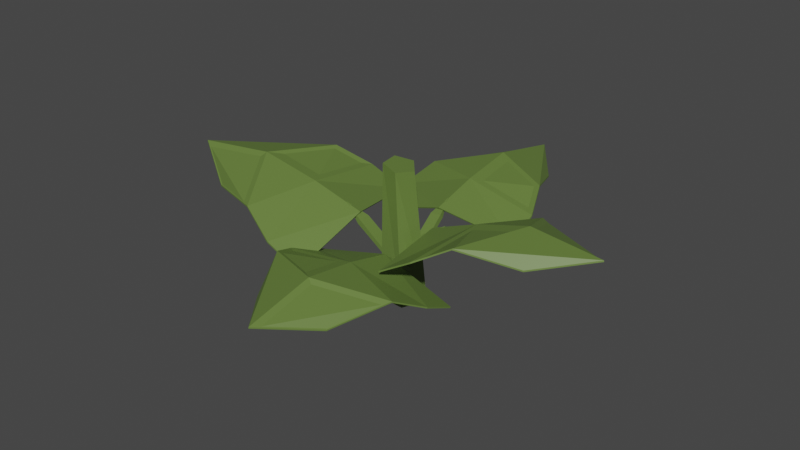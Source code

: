 # Source: PumpkinPlant_Stage01.blend  (saved by Blender 2.90.8; exported with 4.5.12 LTS)
import bpy
from mathutils import Matrix  # noqa: F401  (used for matrix-valued properties, if any)

bpy.ops.wm.read_factory_settings(use_empty=True)
scene = bpy.context.scene
scene.name = 'Scene'

# ---- collections
col_collection = bpy.data.collections.new('Collection'); scene.collection.children.link(col_collection)

# ---- materials (node trees are filled in below, after node groups)
mat_greenpumpkinplant = bpy.data.materials.new('GreenPumpkinPlant')
mat_greenpumpkinplant.use_transparent_shadow = False

# ---- material node trees
mat_greenpumpkinplant.use_nodes = True; mat_greenpumpkinplant.node_tree.nodes.clear()
_N = mat_greenpumpkinplant.node_tree.nodes; _L = mat_greenpumpkinplant.node_tree.links
n0 = _N.new('ShaderNodeBsdfPrincipled'); n0.name = 'Principled BSDF'; n0.location = (10, 300)
n0.distribution = 'GGX'
n0.subsurface_method = 'BURLEY'
n0.inputs[0].default_value = (0.1261, 0.2019, 0.04376, 1.0)
n0.inputs[3].default_value = 1.45
n0.inputs[27].default_value = (0.0, 0.0, 0.0, 1.0)
n0.inputs[28].default_value = 1.0
n1 = _N.new('ShaderNodeOutputMaterial'); n1.name = 'Material Output'; n1.location = (300, 300)
_L.new(n0.outputs[0], n1.inputs[0])
n1.is_active_output = True

# ---- world
world_world = bpy.data.worlds.new('World'); scene.world = world_world
world_world.use_nodes = True; world_world.node_tree.nodes.clear()
_N = world_world.node_tree.nodes; _L = world_world.node_tree.links
n0 = _N.new('ShaderNodeOutputWorld'); n0.name = 'World Output'; n0.location = (300, 300)
n1 = _N.new('ShaderNodeBackground'); n1.name = 'Background'; n1.location = (10, 300)
n1.inputs[0].default_value = (0.05088, 0.05088, 0.05088, 1.0)
_L.new(n1.outputs[0], n0.inputs[0])
n0.is_active_output = True
world_world.color = (0.05088, 0.05088, 0.05088)
world_world.use_sun_shadow = False
world_world.sun_shadow_jitter_overblur = 0.0

# ---- meshes
me_sphere_004 = bpy.data.meshes.new('Sphere.004')
me_sphere_004.from_pydata([(-0.05879, 0.1996, 0.4818), (-0.1818, 0.1129, 0.5204), (-0.1396, -0.07709, 0.5334), (0.009561, -0.1079, 0.5027), (0.0595, 0.06307, 0.4709), (0.203, 0.04939, -0.6148), (0.1148, -0.1593, -0.6148), (-0.1109, -0.1399, -0.6148), (-0.1622, 0.08077, -0.6148), (0.03179, 0.1978, -0.6148), (-0.02577, 0.1379, -0.2686), (-0.02804, 0.1104, -0.2498), (0.08226, 0.1358, -0.2586), (0.08, 0.1083, -0.2398), (0.007648, 0.5649, 0.0501), (-0.03328, 0.4207, -0.06936), (-0.03688, 0.394, -0.03582), (0.06412, 0.4188, -0.06039), (0.06052, 0.3921, -0.02685), (-0.2961, 1.52, -0.05452), (-0.2971, 1.52, -0.0428), (0.3618, 1.507, 0.00604), (0.3607, 1.508, 0.01776), (0.03296, 1.939, 0.06404), (0.03188, 1.939, 0.07575), (-0.6408, 0.7998, -0.1071), (-0.6419, 0.7964, -0.09606), (0.6825, 0.7742, 0.01469), (0.6814, 0.7708, 0.02577), (0.006945, 0.8553, 0.1188), (0.00803, 0.8587, 0.1077), (-0.6512, 0.5167, -0.2314), (-0.6523, 0.5124, -0.2205), (0.7045, 0.4904, -0.1066), (0.7034, 0.4862, -0.09565), (0.009935, 0.4378, -0.001457), (0.008848, 0.4335, 0.009451), (-0.534, 1.075, 0.03491), (-0.5351, 1.074, 0.04631), (0.5622, 1.054, 0.1358), (0.5611, 1.052, 0.1472), (0.008963, 1.327, 0.196), (0.01004, 1.329, 0.1846), (-0.111, -0.06001, -0.2967), (-0.07975, -0.05827, -0.2803), (-0.1229, 0.05411, -0.2863), (-0.09161, 0.05585, -0.2698), (-0.5233, -0.08033, 0.09174), (-0.3813, -0.1048, -0.052), (-0.3488, -0.1044, -0.01991), (-0.392, -0.001937, -0.04257), (-0.3595, -0.001503, -0.01048), (-1.492, -0.5356, 0.09783), (-1.49, -0.5366, 0.1102), (-1.564, 0.1592, 0.1616), (-1.562, 0.1582, 0.1739), (-1.962, -0.2466, 0.2749), (-1.96, -0.2476, 0.2873), (-0.6964, -0.798, -0.0467), (-0.6913, -0.7985, -0.03543), (-0.8417, 0.5999, 0.08152), (-0.8366, 0.5993, 0.09278), (-0.8184, -0.1209, 0.1998), (-0.8235, -0.1204, 0.1885), (-0.4141, -0.7709, -0.2124), (-0.4082, -0.7713, -0.2015), (-0.563, 0.6612, -0.08108), (-0.557, 0.6608, -0.0701), (-0.3971, -0.0608, 0.0218), (-0.3911, -0.06119, 0.03278), (-0.9821, -0.7223, 0.1371), (-0.9788, -0.723, 0.1489), (-1.102, 0.4357, 0.2433), (-1.099, 0.4349, 0.2551), (-1.302, -0.184, 0.339), (-1.306, -0.1832, 0.3272), (0.1258, -0.04373, -0.3407), (0.1254, -0.01667, -0.3227), (0.02027, -0.04815, -0.3364), (0.01988, -0.0211, -0.3184), (0.1032, -0.457, -0.02554), (0.1402, -0.3158, -0.142), (0.1405, -0.2892, -0.1097), (0.04506, -0.3198, -0.1381), (0.04528, -0.2932, -0.1057), (0.4609, -1.369, -0.09746), (0.4614, -1.369, -0.086), (-0.1818, -1.396, -0.07092), (-0.1813, -1.396, -0.05947), (0.1607, -1.795, 0.008398), (0.1611, -1.795, 0.01986), (0.7551, -0.6479, -0.1431), (0.7554, -0.6444, -0.1323), (-0.5379, -0.7021, -0.08973), (-0.5376, -0.6986, -0.07895), (0.118, -0.7386, 0.04589), (0.1177, -0.7421, 0.03512), (0.7544, -0.3735, -0.2679), (0.7546, -0.3692, -0.2573), (-0.5704, -0.4291, -0.2133), (-0.5701, -0.4247, -0.2027), (0.0959, -0.3342, -0.07782), (0.09616, -0.3299, -0.06722), (0.6608, -0.9205, -0.005779), (0.6612, -0.9187, 0.005338), (-0.4102, -0.9654, 0.03844), (-0.4099, -0.9636, 0.04955), (0.1406, -1.197, 0.1284), (0.1402, -1.198, 0.1173), (0.03196, 0.01687, -0.2219), (0.002537, 0.0204, -0.2068), (0.02758, -0.09004, -0.2054), (-0.001845, -0.08651, -0.1903), (0.4158, 0.003161, 0.1471), (0.2879, 0.03653, 0.008915), (0.2575, 0.04235, 0.03858), (0.284, -0.05985, 0.02376), (0.2535, -0.05404, 0.05342), (1.378, 0.2965, 0.1406), (1.376, 0.2983, 0.1521), (1.351, -0.3545, 0.2409), (1.35, -0.3526, 0.2524), (1.775, -0.02441, 0.3297), (1.773, -0.02258, 0.3412), (0.6741, 0.6381, -0.02106), (0.6695, 0.6399, -0.0106), (0.6205, -0.6715, 0.1807), (0.6158, -0.6697, 0.1911), (0.6951, 0.007605, 0.2503), (0.6998, 0.005801, 0.2398), (0.409, 0.6411, -0.1789), (0.4034, 0.6429, -0.1687), (0.354, -0.7006, 0.02773), (0.3484, -0.6988, 0.03791), (0.2962, -0.002143, 0.08085), (0.2907, -0.000346, 0.09104), (0.9286, 0.5402, 0.1596), (0.9256, 0.5421, 0.1706), (0.8841, -0.5445, 0.3267), (0.8811, -0.5427, 0.3377), (1.153, 0.009461, 0.3841), (1.156, 0.007645, 0.3731)], [], [(5, 4, 3, 6), (8, 1, 0, 9), (6, 3, 2, 7), (9, 0, 4, 5), (7, 2, 1, 8), (5, 6, 7, 8, 9), (15, 16, 14), (17, 18, 13, 12), (12, 13, 11, 10), (15, 17, 12, 10), (18, 16, 11, 13), (14, 16, 18), (14, 17, 15), (14, 18, 17), (10, 11, 16, 15), (26, 25, 31, 32), (23, 24, 22, 21), (30, 27, 33, 35), (26, 32, 36, 29), (30, 35, 31, 25), (29, 36, 34, 28), (28, 34, 33, 27), (19, 20, 24, 23), (41, 29, 28, 40), (38, 26, 29, 41), (39, 27, 30, 42), (40, 28, 27, 39), (37, 38, 20, 19), (35, 36, 32, 31), (33, 34, 36, 35), (42, 30, 25, 37), (23, 42, 37, 19), (25, 26, 38, 37), (22, 40, 39, 21), (21, 39, 42, 23), (20, 38, 41, 24), (24, 41, 40, 22), (48, 49, 47), (50, 51, 46, 45), (45, 46, 44, 43), (48, 50, 45, 43), (51, 49, 44, 46), (47, 49, 51), (47, 50, 48), (47, 51, 50), (43, 44, 49, 48), (59, 58, 64, 65), (56, 57, 55, 54), (63, 60, 66, 68), (59, 65, 69, 62), (63, 68, 64, 58), (62, 69, 67, 61), (61, 67, 66, 60), (52, 53, 57, 56), (74, 62, 61, 73), (71, 59, 62, 74), (72, 60, 63, 75), (73, 61, 60, 72), (70, 71, 53, 52), (68, 69, 65, 64), (66, 67, 69, 68), (75, 63, 58, 70), (56, 75, 70, 52), (58, 59, 71, 70), (55, 73, 72, 54), (54, 72, 75, 56), (53, 71, 74, 57), (57, 74, 73, 55), (81, 82, 80), (83, 84, 79, 78), (78, 79, 77, 76), (81, 83, 78, 76), (84, 82, 77, 79), (80, 82, 84), (80, 83, 81), (80, 84, 83), (76, 77, 82, 81), (92, 91, 97, 98), (89, 90, 88, 87), (96, 93, 99, 101), (92, 98, 102, 95), (96, 101, 97, 91), (95, 102, 100, 94), (94, 100, 99, 93), (85, 86, 90, 89), (107, 95, 94, 106), (104, 92, 95, 107), (105, 93, 96, 108), (106, 94, 93, 105), (103, 104, 86, 85), (101, 102, 98, 97), (99, 100, 102, 101), (108, 96, 91, 103), (89, 108, 103, 85), (91, 92, 104, 103), (88, 106, 105, 87), (87, 105, 108, 89), (86, 104, 107, 90), (90, 107, 106, 88), (114, 115, 113), (116, 117, 112, 111), (111, 112, 110, 109), (114, 116, 111, 109), (117, 115, 110, 112), (113, 115, 117), (113, 116, 114), (113, 117, 116), (109, 110, 115, 114), (125, 124, 130, 131), (122, 123, 121, 120), (129, 126, 132, 134), (125, 131, 135, 128), (129, 134, 130, 124), (128, 135, 133, 127), (127, 133, 132, 126), (118, 119, 123, 122), (140, 128, 127, 139), (137, 125, 128, 140), (138, 126, 129, 141), (139, 127, 126, 138), (136, 137, 119, 118), (134, 135, 131, 130), (132, 133, 135, 134), (141, 129, 124, 136), (122, 141, 136, 118), (124, 125, 137, 136), (121, 139, 138, 120), (120, 138, 141, 122), (119, 137, 140, 123), (123, 140, 139, 121), (4, 0, 1, 2, 3)])
_uv = me_sphere_004.uv_layers.new(name='UVMap')
_uv.uv.foreach_set('vector', [1.0, 0.5, 1.0, 0.75, 0.8, 0.75, 0.8, 0.5, 0.4, 0.5, 0.4, 0.75, 0.2, 0.75, 0.2, 0.5, 0.8, 0.5, 0.8, 0.75, 0.6, 0.75, 0.6, 0.5, 0.2, 0.5, 0.2, 0.75, 2.98e-08, 0.75, 2.98e-08, 0.5, 0.6, 0.5, 0.6, 0.75, 0.4, 0.75, 0.4, 0.5, 0.75, 0.49, 0.9783, 0.3242, 0.8911, 0.05584, 0.6089, 0.05584, 0.5217, 0.3242, 0.375, 0.125, 0.625, 0.125, 0.5, 0.375, 0.375, 0.625, 0.625, 0.625, 0.625, 0.75, 0.375, 0.75, 0.375, 0.75, 0.625, 0.75, 0.625, 1.0, 0.375, 1.0, 0.125, 0.625, 0.375, 0.625, 0.375, 0.75, 0.125, 0.75, 0.625, 0.625, 0.875, 0.625, 0.875, 0.75, 0.625, 0.75, 0.5, 0.375, 0.875, 0.625, 0.625, 0.625, 0.5, 0.375, 0.375, 0.625, 0.125, 0.625, 0.5, 0.375, 0.625, 0.625, 0.375, 0.625, 0.375, 0.0, 0.625, 0.0, 0.625, 0.125, 0.375, 0.125, 0.625, 0.07144, 0.375, 0.07144, 0.375, 0.0, 0.625, 0.0, 0.375, 0.375, 0.625, 0.375, 0.625, 0.5, 0.375, 0.5, 0.25, 0.6786, 0.375, 0.6786, 0.375, 0.75, 0.25, 0.75, 0.875, 0.6786, 0.875, 0.75, 0.75, 0.75, 0.75, 0.6786, 0.25, 0.6786, 0.25, 0.75, 0.125, 0.75, 0.125, 0.6786, 0.75, 0.6786, 0.75, 0.75, 0.625, 0.75, 0.625, 0.6786, 0.625, 0.6786, 0.625, 0.75, 0.375, 0.75, 0.375, 0.6786, 0.375, 0.25, 0.625, 0.25, 0.625, 0.375, 0.375, 0.375, 0.75, 0.5893, 0.75, 0.6786, 0.625, 0.6786, 0.625, 0.5893, 0.875, 0.5893, 0.875, 0.6786, 0.75, 0.6786, 0.75, 0.5893, 0.375, 0.5893, 0.375, 0.6786, 0.25, 0.6786, 0.25, 0.5893, 0.625, 0.5893, 0.625, 0.6786, 0.375, 0.6786, 0.375, 0.5893, 0.375, 0.1607, 0.625, 0.1607, 0.625, 0.25, 0.375, 0.25, 0.375, 0.875, 0.625, 0.875, 0.625, 1.0, 0.375, 1.0, 0.375, 0.75, 0.625, 0.75, 0.625, 0.875, 0.375, 0.875, 0.25, 0.5893, 0.25, 0.6786, 0.125, 0.6786, 0.125, 0.5893, 0.25, 0.5, 0.25, 0.5893, 0.125, 0.5893, 0.125, 0.5, 0.375, 0.07144, 0.625, 0.07144, 0.625, 0.1607, 0.375, 0.1607, 0.625, 0.5, 0.625, 0.5893, 0.375, 0.5893, 0.375, 0.5, 0.375, 0.5, 0.375, 0.5893, 0.25, 0.5893, 0.25, 0.5, 0.875, 0.5, 0.875, 0.5893, 0.75, 0.5893, 0.75, 0.5, 0.75, 0.5, 0.75, 0.5893, 0.625, 0.5893, 0.625, 0.5, 0.375, 0.125, 0.625, 0.125, 0.5, 0.375, 0.375, 0.625, 0.625, 0.625, 0.625, 0.75, 0.375, 0.75, 0.375, 0.75, 0.625, 0.75, 0.625, 1.0, 0.375, 1.0, 0.125, 0.625, 0.375, 0.625, 0.375, 0.75, 0.125, 0.75, 0.625, 0.625, 0.875, 0.625, 0.875, 0.75, 0.625, 0.75, 0.5, 0.375, 0.875, 0.625, 0.625, 0.625, 0.5, 0.375, 0.375, 0.625, 0.125, 0.625, 0.5, 0.375, 0.625, 0.625, 0.375, 0.625, 0.375, 0.0, 0.625, 0.0, 0.625, 0.125, 0.375, 0.125, 0.625, 0.07144, 0.375, 0.07144, 0.375, 0.0, 0.625, 0.0, 0.375, 0.375, 0.625, 0.375, 0.625, 0.5, 0.375, 0.5, 0.25, 0.6786, 0.375, 0.6786, 0.375, 0.75, 0.25, 0.75, 0.875, 0.6786, 0.875, 0.75, 0.75, 0.75, 0.75, 0.6786, 0.25, 0.6786, 0.25, 0.75, 0.125, 0.75, 0.125, 0.6786, 0.75, 0.6786, 0.75, 0.75, 0.625, 0.75, 0.625, 0.6786, 0.625, 0.6786, 0.625, 0.75, 0.375, 0.75, 0.375, 0.6786, 0.375, 0.25, 0.625, 0.25, 0.625, 0.375, 0.375, 0.375, 0.75, 0.5893, 0.75, 0.6786, 0.625, 0.6786, 0.625, 0.5893, 0.875, 0.5893, 0.875, 0.6786, 0.75, 0.6786, 0.75, 0.5893, 0.375, 0.5893, 0.375, 0.6786, 0.25, 0.6786, 0.25, 0.5893, 0.625, 0.5893, 0.625, 0.6786, 0.375, 0.6786, 0.375, 0.5893, 0.375, 0.1607, 0.625, 0.1607, 0.625, 0.25, 0.375, 0.25, 0.375, 0.875, 0.625, 0.875, 0.625, 1.0, 0.375, 1.0, 0.375, 0.75, 0.625, 0.75, 0.625, 0.875, 0.375, 0.875, 0.25, 0.5893, 0.25, 0.6786, 0.125, 0.6786, 0.125, 0.5893, 0.25, 0.5, 0.25, 0.5893, 0.125, 0.5893, 0.125, 0.5, 0.375, 0.07144, 0.625, 0.07144, 0.625, 0.1607, 0.375, 0.1607, 0.625, 0.5, 0.625, 0.5893, 0.375, 0.5893, 0.375, 0.5, 0.375, 0.5, 0.375, 0.5893, 0.25, 0.5893, 0.25, 0.5, 0.875, 0.5, 0.875, 0.5893, 0.75, 0.5893, 0.75, 0.5, 0.75, 0.5, 0.75, 0.5893, 0.625, 0.5893, 0.625, 0.5, 0.375, 0.125, 0.625, 0.125, 0.5, 0.375, 0.375, 0.625, 0.625, 0.625, 0.625, 0.75, 0.375, 0.75, 0.375, 0.75, 0.625, 0.75, 0.625, 1.0, 0.375, 1.0, 0.125, 0.625, 0.375, 0.625, 0.375, 0.75, 0.125, 0.75, 0.625, 0.625, 0.875, 0.625, 0.875, 0.75, 0.625, 0.75, 0.5, 0.375, 0.875, 0.625, 0.625, 0.625, 0.5, 0.375, 0.375, 0.625, 0.125, 0.625, 0.5, 0.375, 0.625, 0.625, 0.375, 0.625, 0.375, 0.0, 0.625, 0.0, 0.625, 0.125, 0.375, 0.125, 0.625, 0.07144, 0.375, 0.07144, 0.375, 0.0, 0.625, 0.0, 0.375, 0.375, 0.625, 0.375, 0.625, 0.5, 0.375, 0.5, 0.25, 0.6786, 0.375, 0.6786, 0.375, 0.75, 0.25, 0.75, 0.875, 0.6786, 0.875, 0.75, 0.75, 0.75, 0.75, 0.6786, 0.25, 0.6786, 0.25, 0.75, 0.125, 0.75, 0.125, 0.6786, 0.75, 0.6786, 0.75, 0.75, 0.625, 0.75, 0.625, 0.6786, 0.625, 0.6786, 0.625, 0.75, 0.375, 0.75, 0.375, 0.6786, 0.375, 0.25, 0.625, 0.25, 0.625, 0.375, 0.375, 0.375, 0.75, 0.5893, 0.75, 0.6786, 0.625, 0.6786, 0.625, 0.5893, 0.875, 0.5893, 0.875, 0.6786, 0.75, 0.6786, 0.75, 0.5893, 0.375, 0.5893, 0.375, 0.6786, 0.25, 0.6786, 0.25, 0.5893, 0.625, 0.5893, 0.625, 0.6786, 0.375, 0.6786, 0.375, 0.5893, 0.375, 0.1607, 0.625, 0.1607, 0.625, 0.25, 0.375, 0.25, 0.375, 0.875, 0.625, 0.875, 0.625, 1.0, 0.375, 1.0, 0.375, 0.75, 0.625, 0.75, 0.625, 0.875, 0.375, 0.875, 0.25, 0.5893, 0.25, 0.6786, 0.125, 0.6786, 0.125, 0.5893, 0.25, 0.5, 0.25, 0.5893, 0.125, 0.5893, 0.125, 0.5, 0.375, 0.07144, 0.625, 0.07144, 0.625, 0.1607, 0.375, 0.1607, 0.625, 0.5, 0.625, 0.5893, 0.375, 0.5893, 0.375, 0.5, 0.375, 0.5, 0.375, 0.5893, 0.25, 0.5893, 0.25, 0.5, 0.875, 0.5, 0.875, 0.5893, 0.75, 0.5893, 0.75, 0.5, 0.75, 0.5, 0.75, 0.5893, 0.625, 0.5893, 0.625, 0.5, 0.375, 0.125, 0.625, 0.125, 0.5, 0.375, 0.375, 0.625, 0.625, 0.625, 0.625, 0.75, 0.375, 0.75, 0.375, 0.75, 0.625, 0.75, 0.625, 1.0, 0.375, 1.0, 0.125, 0.625, 0.375, 0.625, 0.375, 0.75, 0.125, 0.75, 0.625, 0.625, 0.875, 0.625, 0.875, 0.75, 0.625, 0.75, 0.5, 0.375, 0.875, 0.625, 0.625, 0.625, 0.5, 0.375, 0.375, 0.625, 0.125, 0.625, 0.5, 0.375, 0.625, 0.625, 0.375, 0.625, 0.375, 0.0, 0.625, 0.0, 0.625, 0.125, 0.375, 0.125, 0.625, 0.07144, 0.375, 0.07144, 0.375, 0.0, 0.625, 0.0, 0.375, 0.375, 0.625, 0.375, 0.625, 0.5, 0.375, 0.5, 0.25, 0.6786, 0.375, 0.6786, 0.375, 0.75, 0.25, 0.75, 0.875, 0.6786, 0.875, 0.75, 0.75, 0.75, 0.75, 0.6786, 0.25, 0.6786, 0.25, 0.75, 0.125, 0.75, 0.125, 0.6786, 0.75, 0.6786, 0.75, 0.75, 0.625, 0.75, 0.625, 0.6786, 0.625, 0.6786, 0.625, 0.75, 0.375, 0.75, 0.375, 0.6786, 0.375, 0.25, 0.625, 0.25, 0.625, 0.375, 0.375, 0.375, 0.75, 0.5893, 0.75, 0.6786, 0.625, 0.6786, 0.625, 0.5893, 0.875, 0.5893, 0.875, 0.6786, 0.75, 0.6786, 0.75, 0.5893, 0.375, 0.5893, 0.375, 0.6786, 0.25, 0.6786, 0.25, 0.5893, 0.625, 0.5893, 0.625, 0.6786, 0.375, 0.6786, 0.375, 0.5893, 0.375, 0.1607, 0.625, 0.1607, 0.625, 0.25, 0.375, 0.25, 0.375, 0.875, 0.625, 0.875, 0.625, 1.0, 0.375, 1.0, 0.375, 0.75, 0.625, 0.75, 0.625, 0.875, 0.375, 0.875, 0.25, 0.5893, 0.25, 0.6786, 0.125, 0.6786, 0.125, 0.5893, 0.25, 0.5, 0.25, 0.5893, 0.125, 0.5893, 0.125, 0.5, 0.375, 0.07144, 0.625, 0.07144, 0.625, 0.1607, 0.375, 0.1607, 0.625, 0.5, 0.625, 0.5893, 0.375, 0.5893, 0.375, 0.5, 0.375, 0.5, 0.375, 0.5893, 0.25, 0.5893, 0.25, 0.5, 0.875, 0.5, 0.875, 0.5893, 0.75, 0.5893, 0.75, 0.5, 0.75, 0.5, 0.75, 0.5893, 0.625, 0.5893, 0.625, 0.5, 2.98e-08, 0.75, 0.2, 0.75, 0.4, 0.75, 0.6, 0.75, 0.8, 0.75])
me_sphere_004.materials.append(mat_greenpumpkinplant)
me_sphere_004.use_remesh_fix_poles = True
me_sphere_004.use_remesh_preserve_attributes = False
me_sphere_004.use_mirror_vertex_groups = False
me_sphere_004.update()

# ---- objects
ob_pumpkinplant_stage01 = bpy.data.objects.new('PumpkinPlant_Stage01', me_sphere_004)

# ---- transforms, parenting, visibility, modifiers, constraints
ob_pumpkinplant_stage01.location = (0.0, 0.0, 0.0)
ob_pumpkinplant_stage01.lineart.crease_threshold = 0.0

# ---- collection membership
col_collection.objects.link(ob_pumpkinplant_stage01)

# ---- scene / render settings (as saved in the file)
scene.frame_start = 1; scene.frame_end = 250; scene.frame_set(1)
scene.render.engine = 'BLENDER_EEVEE_NEXT'
scene.cycles.use_denoising = False
scene.cycles.samples = 128
scene.cycles.sampling_pattern = 'TABULATED_SOBOL'
scene.cycles.use_adaptive_sampling = False
scene.cycles.use_light_tree = False
scene.view_settings.view_transform = 'Filmic'
bpy.context.view_layer.update()

# ---- added for rendering (the .blend has no active camera and no usable light): camera, sun
cam_auto = bpy.data.cameras.new('AutoCamera')
cam_auto.lens = 50.0
cam_auto.sensor_width = 36.0
cam_auto.clip_end = 1000.0
ob_auto_camera = bpy.data.objects.new('AutoCamera', cam_auto)
scene.collection.objects.link(ob_auto_camera)
ob_auto_camera.location = (4.90827, -5.92987, 3.96063)
ob_auto_camera.rotation_euler = (1.09748, -7.21219e-08, 0.694738)
scene.camera = ob_auto_camera
light_auto_sun = bpy.data.lights.new('AutoSun', 'SUN')
light_auto_sun.energy = 3.0
light_auto_sun.angle = 0.0523599
ob_auto_sun = bpy.data.objects.new('AutoSun', light_auto_sun)
scene.collection.objects.link(ob_auto_sun)
ob_auto_sun.rotation_euler = (0.872665, 0.174533, 0.523599)
bpy.context.view_layer.update()
